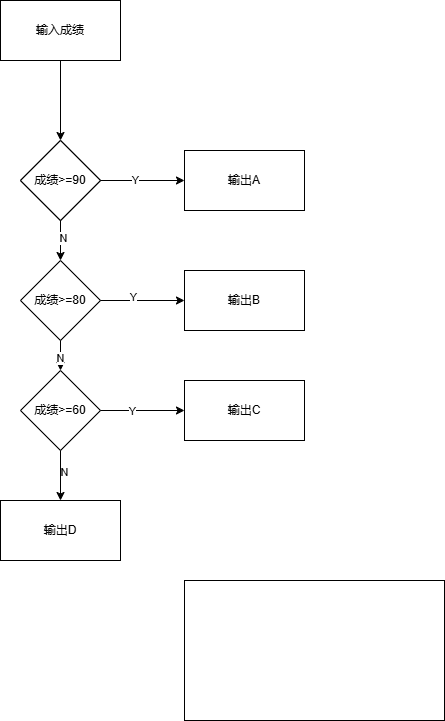

The diagram above was exported from draw.io. Its source (the exported page's mxGraphModel, read from the mxfile embedded in the PNG):
<mxGraphModel dx="706" dy="644" grid="1" gridSize="10" guides="1" tooltips="1" connect="1" arrows="1" fold="1" page="1" pageScale="1" pageWidth="827" pageHeight="1169" math="0" shadow="0">
  <root>
    <mxCell id="0" />
    <mxCell id="1" parent="0" />
    <mxCell id="cySh7R55WkI3GOQ9xwTV-1" value="输入成绩" style="rounded=0;whiteSpace=wrap;html=1;" vertex="1" parent="1">
      <mxGeometry x="230" y="120" width="120" height="60" as="geometry" />
    </mxCell>
    <mxCell id="cySh7R55WkI3GOQ9xwTV-2" value="" style="rhombus;whiteSpace=wrap;html=1;" vertex="1" parent="1">
      <mxGeometry x="250" y="260" width="80" height="80" as="geometry" />
    </mxCell>
    <mxCell id="cySh7R55WkI3GOQ9xwTV-4" value="" style="endArrow=classic;html=1;rounded=0;exitX=0.5;exitY=1;exitDx=0;exitDy=0;entryX=0.5;entryY=0;entryDx=0;entryDy=0;" edge="1" parent="1" source="cySh7R55WkI3GOQ9xwTV-1" target="cySh7R55WkI3GOQ9xwTV-2">
      <mxGeometry width="50" height="50" relative="1" as="geometry">
        <mxPoint x="70" y="280" as="sourcePoint" />
        <mxPoint x="160" y="310" as="targetPoint" />
      </mxGeometry>
    </mxCell>
    <mxCell id="cySh7R55WkI3GOQ9xwTV-5" value="成绩&amp;gt;=90" style="rhombus;whiteSpace=wrap;html=1;" vertex="1" parent="1">
      <mxGeometry x="250" y="260" width="80" height="80" as="geometry" />
    </mxCell>
    <mxCell id="cySh7R55WkI3GOQ9xwTV-6" value="输出A" style="rounded=0;whiteSpace=wrap;html=1;" vertex="1" parent="1">
      <mxGeometry x="414" y="270" width="120" height="60" as="geometry" />
    </mxCell>
    <mxCell id="cySh7R55WkI3GOQ9xwTV-8" value="" style="endArrow=classic;html=1;rounded=0;entryX=0;entryY=0.5;entryDx=0;entryDy=0;exitX=1;exitY=0.5;exitDx=0;exitDy=0;" edge="1" parent="1" source="cySh7R55WkI3GOQ9xwTV-5" target="cySh7R55WkI3GOQ9xwTV-6">
      <mxGeometry width="50" height="50" relative="1" as="geometry">
        <mxPoint x="230" y="440" as="sourcePoint" />
        <mxPoint x="280" y="390" as="targetPoint" />
      </mxGeometry>
    </mxCell>
    <mxCell id="cySh7R55WkI3GOQ9xwTV-19" value="Y" style="edgeLabel;html=1;align=center;verticalAlign=middle;resizable=0;points=[];" vertex="1" connectable="0" parent="cySh7R55WkI3GOQ9xwTV-8">
      <mxGeometry x="-0.1905" y="1" relative="1" as="geometry">
        <mxPoint as="offset" />
      </mxGeometry>
    </mxCell>
    <mxCell id="cySh7R55WkI3GOQ9xwTV-9" value="成绩&amp;gt;=80" style="rhombus;whiteSpace=wrap;html=1;" vertex="1" parent="1">
      <mxGeometry x="250" y="380" width="80" height="80" as="geometry" />
    </mxCell>
    <mxCell id="cySh7R55WkI3GOQ9xwTV-10" value="输出B" style="rounded=0;whiteSpace=wrap;html=1;" vertex="1" parent="1">
      <mxGeometry x="414" y="390" width="120" height="60" as="geometry" />
    </mxCell>
    <mxCell id="cySh7R55WkI3GOQ9xwTV-11" value="" style="endArrow=classic;html=1;rounded=0;entryX=0;entryY=0.5;entryDx=0;entryDy=0;exitX=1;exitY=0.5;exitDx=0;exitDy=0;" edge="1" parent="1" source="cySh7R55WkI3GOQ9xwTV-9" target="cySh7R55WkI3GOQ9xwTV-10">
      <mxGeometry width="50" height="50" relative="1" as="geometry">
        <mxPoint x="60" y="450" as="sourcePoint" />
        <mxPoint x="110" y="400" as="targetPoint" />
      </mxGeometry>
    </mxCell>
    <mxCell id="cySh7R55WkI3GOQ9xwTV-21" value="Y" style="edgeLabel;html=1;align=center;verticalAlign=middle;resizable=0;points=[];" vertex="1" connectable="0" parent="cySh7R55WkI3GOQ9xwTV-11">
      <mxGeometry x="-0.2381" y="4" relative="1" as="geometry">
        <mxPoint as="offset" />
      </mxGeometry>
    </mxCell>
    <mxCell id="cySh7R55WkI3GOQ9xwTV-12" value="成绩&amp;gt;=60" style="rhombus;whiteSpace=wrap;html=1;" vertex="1" parent="1">
      <mxGeometry x="250" y="490" width="80" height="80" as="geometry" />
    </mxCell>
    <mxCell id="cySh7R55WkI3GOQ9xwTV-13" value="输出C" style="rounded=0;whiteSpace=wrap;html=1;" vertex="1" parent="1">
      <mxGeometry x="414" y="500" width="120" height="60" as="geometry" />
    </mxCell>
    <mxCell id="cySh7R55WkI3GOQ9xwTV-14" value="输出D" style="rounded=0;whiteSpace=wrap;html=1;" vertex="1" parent="1">
      <mxGeometry x="230" y="620" width="120" height="60" as="geometry" />
    </mxCell>
    <mxCell id="cySh7R55WkI3GOQ9xwTV-15" value="" style="endArrow=classic;html=1;rounded=0;entryX=0.5;entryY=0;entryDx=0;entryDy=0;exitX=0.5;exitY=1;exitDx=0;exitDy=0;" edge="1" parent="1" source="cySh7R55WkI3GOQ9xwTV-5" target="cySh7R55WkI3GOQ9xwTV-9">
      <mxGeometry width="50" height="50" relative="1" as="geometry">
        <mxPoint x="120" y="410" as="sourcePoint" />
        <mxPoint x="170" y="360" as="targetPoint" />
      </mxGeometry>
    </mxCell>
    <mxCell id="cySh7R55WkI3GOQ9xwTV-20" value="N" style="edgeLabel;html=1;align=center;verticalAlign=middle;resizable=0;points=[];" vertex="1" connectable="0" parent="cySh7R55WkI3GOQ9xwTV-15">
      <mxGeometry x="-0.15" y="2" relative="1" as="geometry">
        <mxPoint as="offset" />
      </mxGeometry>
    </mxCell>
    <mxCell id="cySh7R55WkI3GOQ9xwTV-16" value="" style="endArrow=classic;html=1;rounded=0;entryX=0.5;entryY=0;entryDx=0;entryDy=0;exitX=0.5;exitY=1;exitDx=0;exitDy=0;" edge="1" parent="1" source="cySh7R55WkI3GOQ9xwTV-9" target="cySh7R55WkI3GOQ9xwTV-12">
      <mxGeometry width="50" height="50" relative="1" as="geometry">
        <mxPoint x="110" y="510" as="sourcePoint" />
        <mxPoint x="160" y="460" as="targetPoint" />
      </mxGeometry>
    </mxCell>
    <mxCell id="cySh7R55WkI3GOQ9xwTV-22" value="N" style="edgeLabel;html=1;align=center;verticalAlign=middle;resizable=0;points=[];" vertex="1" connectable="0" parent="cySh7R55WkI3GOQ9xwTV-16">
      <mxGeometry x="0.1333" y="-1" relative="1" as="geometry">
        <mxPoint as="offset" />
      </mxGeometry>
    </mxCell>
    <mxCell id="cySh7R55WkI3GOQ9xwTV-17" value="" style="endArrow=classic;html=1;rounded=0;entryX=0.5;entryY=0;entryDx=0;entryDy=0;exitX=0.5;exitY=1;exitDx=0;exitDy=0;" edge="1" parent="1" source="cySh7R55WkI3GOQ9xwTV-12" target="cySh7R55WkI3GOQ9xwTV-14">
      <mxGeometry width="50" height="50" relative="1" as="geometry">
        <mxPoint x="180" y="560" as="sourcePoint" />
        <mxPoint x="230" y="510" as="targetPoint" />
      </mxGeometry>
    </mxCell>
    <mxCell id="cySh7R55WkI3GOQ9xwTV-24" value="N" style="edgeLabel;html=1;align=center;verticalAlign=middle;resizable=0;points=[];" vertex="1" connectable="0" parent="cySh7R55WkI3GOQ9xwTV-17">
      <mxGeometry x="-0.16" y="3" relative="1" as="geometry">
        <mxPoint as="offset" />
      </mxGeometry>
    </mxCell>
    <mxCell id="cySh7R55WkI3GOQ9xwTV-18" value="" style="endArrow=classic;html=1;rounded=0;entryX=0;entryY=0.5;entryDx=0;entryDy=0;exitX=1;exitY=0.5;exitDx=0;exitDy=0;" edge="1" parent="1" source="cySh7R55WkI3GOQ9xwTV-12" target="cySh7R55WkI3GOQ9xwTV-13">
      <mxGeometry width="50" height="50" relative="1" as="geometry">
        <mxPoint x="140" y="620" as="sourcePoint" />
        <mxPoint x="190" y="570" as="targetPoint" />
      </mxGeometry>
    </mxCell>
    <mxCell id="cySh7R55WkI3GOQ9xwTV-23" value="Y" style="edgeLabel;html=1;align=center;verticalAlign=middle;resizable=0;points=[];" vertex="1" connectable="0" parent="cySh7R55WkI3GOQ9xwTV-18">
      <mxGeometry x="-0.2619" relative="1" as="geometry">
        <mxPoint as="offset" />
      </mxGeometry>
    </mxCell>
    <mxCell id="cySh7R55WkI3GOQ9xwTV-25" value="" style="rounded=0;whiteSpace=wrap;html=1;" vertex="1" parent="1">
      <mxGeometry x="414" y="700" width="260" height="140" as="geometry" />
    </mxCell>
  </root>
</mxGraphModel>